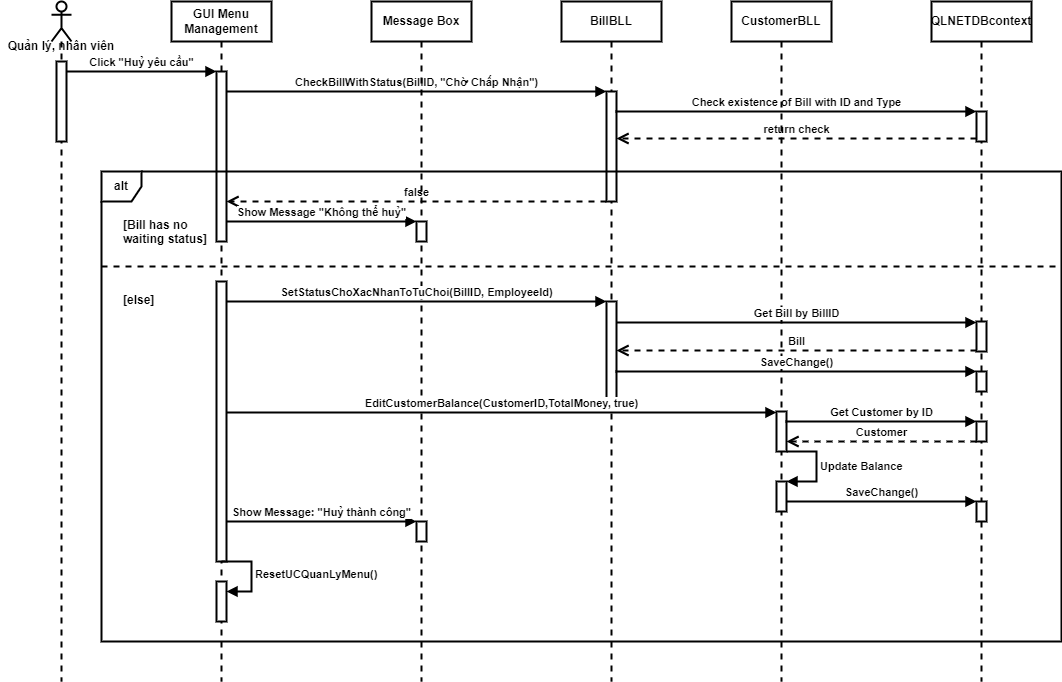

The diagram above was exported from draw.io. Its source (the exported page's mxGraphModel, read from the mxfile embedded in the PNG):
<mxGraphModel dx="976" dy="531" grid="1" gridSize="10" guides="1" tooltips="1" connect="1" arrows="1" fold="1" page="1" pageScale="1" pageWidth="850" pageHeight="1100" math="0" shadow="0">
  <root>
    <mxCell id="0" />
    <mxCell id="1" parent="0" />
    <mxCell id="SsMTj5BSnMj95jqOahTE-1" value="" style="shape=umlLifeline;perimeter=lifelinePerimeter;whiteSpace=wrap;html=1;container=1;dropTarget=0;collapsible=0;recursiveResize=0;outlineConnect=0;portConstraint=eastwest;newEdgeStyle={&quot;edgeStyle&quot;:&quot;elbowEdgeStyle&quot;,&quot;elbow&quot;:&quot;vertical&quot;,&quot;curved&quot;:0,&quot;rounded&quot;:0};participant=umlActor;strokeWidth=2;fontStyle=1" parent="1" vertex="1">
      <mxGeometry x="150" y="120" width="20" height="680" as="geometry" />
    </mxCell>
    <mxCell id="SsMTj5BSnMj95jqOahTE-3" value="" style="html=1;points=[];perimeter=orthogonalPerimeter;outlineConnect=0;targetShapes=umlLifeline;portConstraint=eastwest;newEdgeStyle={&quot;edgeStyle&quot;:&quot;elbowEdgeStyle&quot;,&quot;elbow&quot;:&quot;vertical&quot;,&quot;curved&quot;:0,&quot;rounded&quot;:0};strokeWidth=2;fontStyle=1" parent="SsMTj5BSnMj95jqOahTE-1" vertex="1">
      <mxGeometry x="5" y="60" width="10" height="80" as="geometry" />
    </mxCell>
    <mxCell id="SsMTj5BSnMj95jqOahTE-2" value="GUI Menu Management" style="shape=umlLifeline;perimeter=lifelinePerimeter;whiteSpace=wrap;html=1;container=1;dropTarget=0;collapsible=0;recursiveResize=0;outlineConnect=0;portConstraint=eastwest;newEdgeStyle={&quot;edgeStyle&quot;:&quot;elbowEdgeStyle&quot;,&quot;elbow&quot;:&quot;vertical&quot;,&quot;curved&quot;:0,&quot;rounded&quot;:0};strokeWidth=2;fontStyle=1" parent="1" vertex="1">
      <mxGeometry x="270" y="120" width="100" height="680" as="geometry" />
    </mxCell>
    <mxCell id="SsMTj5BSnMj95jqOahTE-4" value="" style="html=1;points=[];perimeter=orthogonalPerimeter;outlineConnect=0;targetShapes=umlLifeline;portConstraint=eastwest;newEdgeStyle={&quot;edgeStyle&quot;:&quot;elbowEdgeStyle&quot;,&quot;elbow&quot;:&quot;vertical&quot;,&quot;curved&quot;:0,&quot;rounded&quot;:0};strokeWidth=2;fontStyle=1" parent="SsMTj5BSnMj95jqOahTE-2" vertex="1">
      <mxGeometry x="45" y="70" width="10" height="170" as="geometry" />
    </mxCell>
    <mxCell id="SsMTj5BSnMj95jqOahTE-20" value="" style="html=1;points=[];perimeter=orthogonalPerimeter;outlineConnect=0;targetShapes=umlLifeline;portConstraint=eastwest;newEdgeStyle={&quot;edgeStyle&quot;:&quot;elbowEdgeStyle&quot;,&quot;elbow&quot;:&quot;vertical&quot;,&quot;curved&quot;:0,&quot;rounded&quot;:0};strokeWidth=2;fontStyle=1" parent="SsMTj5BSnMj95jqOahTE-2" vertex="1">
      <mxGeometry x="45" y="280" width="10" height="280" as="geometry" />
    </mxCell>
    <mxCell id="SsMTj5BSnMj95jqOahTE-41" value="" style="html=1;points=[];perimeter=orthogonalPerimeter;outlineConnect=0;targetShapes=umlLifeline;portConstraint=eastwest;newEdgeStyle={&quot;edgeStyle&quot;:&quot;elbowEdgeStyle&quot;,&quot;elbow&quot;:&quot;vertical&quot;,&quot;curved&quot;:0,&quot;rounded&quot;:0};strokeWidth=2;fontStyle=1" parent="SsMTj5BSnMj95jqOahTE-2" vertex="1">
      <mxGeometry x="45" y="580" width="10" height="40" as="geometry" />
    </mxCell>
    <mxCell id="SsMTj5BSnMj95jqOahTE-42" value="ResetUCQuanLyMenu()" style="html=1;align=left;spacingLeft=2;endArrow=block;rounded=0;edgeStyle=orthogonalEdgeStyle;curved=0;rounded=0;strokeWidth=2;fontStyle=1" parent="SsMTj5BSnMj95jqOahTE-2" target="SsMTj5BSnMj95jqOahTE-41" edge="1">
      <mxGeometry relative="1" as="geometry">
        <mxPoint x="50" y="560" as="sourcePoint" />
        <Array as="points">
          <mxPoint x="80" y="590" />
        </Array>
      </mxGeometry>
    </mxCell>
    <mxCell id="SsMTj5BSnMj95jqOahTE-5" value="Click &quot;Huỷ yêu cầu&quot;" style="html=1;verticalAlign=bottom;endArrow=block;edgeStyle=elbowEdgeStyle;elbow=vertical;curved=0;rounded=0;strokeWidth=2;fontStyle=1" parent="1" target="SsMTj5BSnMj95jqOahTE-4" edge="1">
      <mxGeometry width="80" relative="1" as="geometry">
        <mxPoint x="165" y="190" as="sourcePoint" />
        <mxPoint x="355" y="190" as="targetPoint" />
      </mxGeometry>
    </mxCell>
    <mxCell id="SsMTj5BSnMj95jqOahTE-6" value="BillBLL" style="shape=umlLifeline;perimeter=lifelinePerimeter;whiteSpace=wrap;html=1;container=1;dropTarget=0;collapsible=0;recursiveResize=0;outlineConnect=0;portConstraint=eastwest;newEdgeStyle={&quot;edgeStyle&quot;:&quot;elbowEdgeStyle&quot;,&quot;elbow&quot;:&quot;vertical&quot;,&quot;curved&quot;:0,&quot;rounded&quot;:0};strokeWidth=2;fontStyle=1" parent="1" vertex="1">
      <mxGeometry x="660" y="120" width="100" height="680" as="geometry" />
    </mxCell>
    <mxCell id="SsMTj5BSnMj95jqOahTE-8" value="" style="html=1;points=[];perimeter=orthogonalPerimeter;outlineConnect=0;targetShapes=umlLifeline;portConstraint=eastwest;newEdgeStyle={&quot;edgeStyle&quot;:&quot;elbowEdgeStyle&quot;,&quot;elbow&quot;:&quot;vertical&quot;,&quot;curved&quot;:0,&quot;rounded&quot;:0};strokeWidth=2;fontStyle=1" parent="SsMTj5BSnMj95jqOahTE-6" vertex="1">
      <mxGeometry x="45" y="90" width="10" height="110" as="geometry" />
    </mxCell>
    <mxCell id="SsMTj5BSnMj95jqOahTE-7" value="CheckBillWithStatus(BillID, &quot;Chờ Chấp Nhận&quot;)" style="html=1;verticalAlign=bottom;endArrow=block;edgeStyle=elbowEdgeStyle;elbow=vertical;curved=0;rounded=0;strokeWidth=2;fontStyle=1" parent="1" target="SsMTj5BSnMj95jqOahTE-8" edge="1">
      <mxGeometry width="80" relative="1" as="geometry">
        <mxPoint x="325" y="210" as="sourcePoint" />
        <mxPoint x="515" y="210" as="targetPoint" />
      </mxGeometry>
    </mxCell>
    <mxCell id="SsMTj5BSnMj95jqOahTE-9" value="QLNETDBcontext" style="shape=umlLifeline;perimeter=lifelinePerimeter;whiteSpace=wrap;html=1;container=1;dropTarget=0;collapsible=0;recursiveResize=0;outlineConnect=0;portConstraint=eastwest;newEdgeStyle={&quot;edgeStyle&quot;:&quot;elbowEdgeStyle&quot;,&quot;elbow&quot;:&quot;vertical&quot;,&quot;curved&quot;:0,&quot;rounded&quot;:0};strokeWidth=2;fontStyle=1" parent="1" vertex="1">
      <mxGeometry x="1030" y="120" width="100" height="680" as="geometry" />
    </mxCell>
    <mxCell id="SsMTj5BSnMj95jqOahTE-10" value="" style="html=1;points=[];perimeter=orthogonalPerimeter;outlineConnect=0;targetShapes=umlLifeline;portConstraint=eastwest;newEdgeStyle={&quot;edgeStyle&quot;:&quot;elbowEdgeStyle&quot;,&quot;elbow&quot;:&quot;vertical&quot;,&quot;curved&quot;:0,&quot;rounded&quot;:0};strokeWidth=2;fontStyle=1" parent="SsMTj5BSnMj95jqOahTE-9" vertex="1">
      <mxGeometry x="45" y="110" width="10" height="30" as="geometry" />
    </mxCell>
    <mxCell id="SsMTj5BSnMj95jqOahTE-24" value="" style="html=1;points=[];perimeter=orthogonalPerimeter;outlineConnect=0;targetShapes=umlLifeline;portConstraint=eastwest;newEdgeStyle={&quot;edgeStyle&quot;:&quot;elbowEdgeStyle&quot;,&quot;elbow&quot;:&quot;vertical&quot;,&quot;curved&quot;:0,&quot;rounded&quot;:0};strokeWidth=2;fontStyle=1" parent="SsMTj5BSnMj95jqOahTE-9" vertex="1">
      <mxGeometry x="45" y="320" width="10" height="30" as="geometry" />
    </mxCell>
    <mxCell id="SsMTj5BSnMj95jqOahTE-28" value="" style="html=1;points=[];perimeter=orthogonalPerimeter;outlineConnect=0;targetShapes=umlLifeline;portConstraint=eastwest;newEdgeStyle={&quot;edgeStyle&quot;:&quot;elbowEdgeStyle&quot;,&quot;elbow&quot;:&quot;vertical&quot;,&quot;curved&quot;:0,&quot;rounded&quot;:0};strokeWidth=2;fontStyle=1" parent="SsMTj5BSnMj95jqOahTE-9" vertex="1">
      <mxGeometry x="45" y="370" width="10" height="20" as="geometry" />
    </mxCell>
    <mxCell id="SsMTj5BSnMj95jqOahTE-32" value="" style="html=1;points=[];perimeter=orthogonalPerimeter;outlineConnect=0;targetShapes=umlLifeline;portConstraint=eastwest;newEdgeStyle={&quot;edgeStyle&quot;:&quot;elbowEdgeStyle&quot;,&quot;elbow&quot;:&quot;vertical&quot;,&quot;curved&quot;:0,&quot;rounded&quot;:0};strokeWidth=2;fontStyle=1" parent="SsMTj5BSnMj95jqOahTE-9" vertex="1">
      <mxGeometry x="45" y="420" width="10" height="20" as="geometry" />
    </mxCell>
    <mxCell id="SsMTj5BSnMj95jqOahTE-37" value="" style="html=1;points=[];perimeter=orthogonalPerimeter;outlineConnect=0;targetShapes=umlLifeline;portConstraint=eastwest;newEdgeStyle={&quot;edgeStyle&quot;:&quot;elbowEdgeStyle&quot;,&quot;elbow&quot;:&quot;vertical&quot;,&quot;curved&quot;:0,&quot;rounded&quot;:0};strokeWidth=2;fontStyle=1" parent="SsMTj5BSnMj95jqOahTE-9" vertex="1">
      <mxGeometry x="45" y="500" width="10" height="20" as="geometry" />
    </mxCell>
    <mxCell id="SsMTj5BSnMj95jqOahTE-11" value="Check existence of Bill with ID and Type" style="html=1;verticalAlign=bottom;endArrow=block;edgeStyle=elbowEdgeStyle;elbow=vertical;curved=0;rounded=0;strokeWidth=2;fontStyle=1" parent="1" target="SsMTj5BSnMj95jqOahTE-10" edge="1">
      <mxGeometry width="80" relative="1" as="geometry">
        <mxPoint x="715" y="229" as="sourcePoint" />
        <mxPoint x="955" y="229" as="targetPoint" />
      </mxGeometry>
    </mxCell>
    <mxCell id="SsMTj5BSnMj95jqOahTE-12" value="return check" style="html=1;verticalAlign=bottom;endArrow=open;dashed=1;endSize=8;edgeStyle=elbowEdgeStyle;elbow=vertical;curved=0;rounded=0;strokeWidth=2;fontStyle=1" parent="1" source="SsMTj5BSnMj95jqOahTE-10" edge="1">
      <mxGeometry relative="1" as="geometry">
        <mxPoint x="955" y="257" as="sourcePoint" />
        <mxPoint x="715" y="257" as="targetPoint" />
      </mxGeometry>
    </mxCell>
    <mxCell id="SsMTj5BSnMj95jqOahTE-13" value="alt" style="shape=umlFrame;whiteSpace=wrap;html=1;pointerEvents=0;recursiveResize=0;container=1;collapsible=0;width=40;height=30;strokeWidth=2;fontStyle=1" parent="1" vertex="1">
      <mxGeometry x="200" y="290" width="960" height="470" as="geometry" />
    </mxCell>
    <mxCell id="SsMTj5BSnMj95jqOahTE-14" value="[Bill has no &lt;br&gt;waiting status]" style="text;html=1;strokeWidth=2;fontStyle=1" parent="SsMTj5BSnMj95jqOahTE-13" vertex="1">
      <mxGeometry width="100" height="20" relative="1" as="geometry">
        <mxPoint x="20" y="40" as="offset" />
      </mxGeometry>
    </mxCell>
    <mxCell id="SsMTj5BSnMj95jqOahTE-15" value="[else]" style="line;strokeWidth=2;dashed=1;labelPosition=center;verticalLabelPosition=bottom;align=left;verticalAlign=top;spacingLeft=20;spacingTop=15;html=1;whiteSpace=wrap;fontStyle=1" parent="SsMTj5BSnMj95jqOahTE-13" vertex="1">
      <mxGeometry y="90" width="960" height="10" as="geometry" />
    </mxCell>
    <mxCell id="SsMTj5BSnMj95jqOahTE-21" value="" style="html=1;points=[];perimeter=orthogonalPerimeter;outlineConnect=0;targetShapes=umlLifeline;portConstraint=eastwest;newEdgeStyle={&quot;edgeStyle&quot;:&quot;elbowEdgeStyle&quot;,&quot;elbow&quot;:&quot;vertical&quot;,&quot;curved&quot;:0,&quot;rounded&quot;:0};strokeWidth=2;fontStyle=1" parent="SsMTj5BSnMj95jqOahTE-13" vertex="1">
      <mxGeometry x="505" y="130" width="10" height="100" as="geometry" />
    </mxCell>
    <mxCell id="SsMTj5BSnMj95jqOahTE-16" value="false" style="html=1;verticalAlign=bottom;endArrow=open;dashed=1;endSize=8;edgeStyle=elbowEdgeStyle;elbow=vertical;curved=0;rounded=0;strokeWidth=2;fontStyle=1" parent="1" source="SsMTj5BSnMj95jqOahTE-8" edge="1">
      <mxGeometry relative="1" as="geometry">
        <mxPoint x="595" y="320" as="sourcePoint" />
        <mxPoint x="325" y="320" as="targetPoint" />
      </mxGeometry>
    </mxCell>
    <mxCell id="SsMTj5BSnMj95jqOahTE-17" value="Message Box" style="shape=umlLifeline;perimeter=lifelinePerimeter;whiteSpace=wrap;html=1;container=1;dropTarget=0;collapsible=0;recursiveResize=0;outlineConnect=0;portConstraint=eastwest;newEdgeStyle={&quot;edgeStyle&quot;:&quot;elbowEdgeStyle&quot;,&quot;elbow&quot;:&quot;vertical&quot;,&quot;curved&quot;:0,&quot;rounded&quot;:0};strokeWidth=2;fontStyle=1" parent="1" vertex="1">
      <mxGeometry x="470" y="120" width="100" height="680" as="geometry" />
    </mxCell>
    <mxCell id="SsMTj5BSnMj95jqOahTE-18" value="" style="html=1;points=[];perimeter=orthogonalPerimeter;outlineConnect=0;targetShapes=umlLifeline;portConstraint=eastwest;newEdgeStyle={&quot;edgeStyle&quot;:&quot;elbowEdgeStyle&quot;,&quot;elbow&quot;:&quot;vertical&quot;,&quot;curved&quot;:0,&quot;rounded&quot;:0};strokeWidth=2;fontStyle=1" parent="SsMTj5BSnMj95jqOahTE-17" vertex="1">
      <mxGeometry x="45" y="220" width="10" height="20" as="geometry" />
    </mxCell>
    <mxCell id="SsMTj5BSnMj95jqOahTE-39" value="" style="html=1;points=[];perimeter=orthogonalPerimeter;outlineConnect=0;targetShapes=umlLifeline;portConstraint=eastwest;newEdgeStyle={&quot;edgeStyle&quot;:&quot;elbowEdgeStyle&quot;,&quot;elbow&quot;:&quot;vertical&quot;,&quot;curved&quot;:0,&quot;rounded&quot;:0};strokeWidth=2;fontStyle=1" parent="SsMTj5BSnMj95jqOahTE-17" vertex="1">
      <mxGeometry x="45" y="520" width="10" height="20" as="geometry" />
    </mxCell>
    <mxCell id="SsMTj5BSnMj95jqOahTE-19" value="Show Message &quot;Không thể huỷ&quot;" style="html=1;verticalAlign=bottom;endArrow=block;edgeStyle=elbowEdgeStyle;elbow=vertical;curved=0;rounded=0;strokeWidth=2;fontStyle=1" parent="1" edge="1">
      <mxGeometry width="80" relative="1" as="geometry">
        <mxPoint x="325" y="340" as="sourcePoint" />
        <mxPoint x="515" y="340" as="targetPoint" />
      </mxGeometry>
    </mxCell>
    <mxCell id="SsMTj5BSnMj95jqOahTE-22" value="SetStatusChoXacNhanToTuChoi(BillID, EmployeeId)" style="html=1;verticalAlign=bottom;endArrow=block;edgeStyle=elbowEdgeStyle;elbow=vertical;curved=0;rounded=0;strokeWidth=2;fontStyle=1" parent="1" target="SsMTj5BSnMj95jqOahTE-21" edge="1">
      <mxGeometry width="80" relative="1" as="geometry">
        <mxPoint x="325" y="420" as="sourcePoint" />
        <mxPoint x="705" y="420" as="targetPoint" />
      </mxGeometry>
    </mxCell>
    <mxCell id="SsMTj5BSnMj95jqOahTE-23" value="CustomerBLL" style="shape=umlLifeline;perimeter=lifelinePerimeter;whiteSpace=wrap;html=1;container=1;dropTarget=0;collapsible=0;recursiveResize=0;outlineConnect=0;portConstraint=eastwest;newEdgeStyle={&quot;edgeStyle&quot;:&quot;elbowEdgeStyle&quot;,&quot;elbow&quot;:&quot;vertical&quot;,&quot;curved&quot;:0,&quot;rounded&quot;:0};strokeWidth=2;fontStyle=1" parent="1" vertex="1">
      <mxGeometry x="830" y="120" width="100" height="680" as="geometry" />
    </mxCell>
    <mxCell id="SsMTj5BSnMj95jqOahTE-30" value="" style="html=1;points=[];perimeter=orthogonalPerimeter;outlineConnect=0;targetShapes=umlLifeline;portConstraint=eastwest;newEdgeStyle={&quot;edgeStyle&quot;:&quot;elbowEdgeStyle&quot;,&quot;elbow&quot;:&quot;vertical&quot;,&quot;curved&quot;:0,&quot;rounded&quot;:0};strokeWidth=2;fontStyle=1" parent="SsMTj5BSnMj95jqOahTE-23" vertex="1">
      <mxGeometry x="45" y="410" width="10" height="40" as="geometry" />
    </mxCell>
    <mxCell id="SsMTj5BSnMj95jqOahTE-35" value="" style="html=1;points=[];perimeter=orthogonalPerimeter;outlineConnect=0;targetShapes=umlLifeline;portConstraint=eastwest;newEdgeStyle={&quot;edgeStyle&quot;:&quot;elbowEdgeStyle&quot;,&quot;elbow&quot;:&quot;vertical&quot;,&quot;curved&quot;:0,&quot;rounded&quot;:0};strokeWidth=2;fontStyle=1" parent="SsMTj5BSnMj95jqOahTE-23" vertex="1">
      <mxGeometry x="45" y="480" width="10" height="30" as="geometry" />
    </mxCell>
    <mxCell id="SsMTj5BSnMj95jqOahTE-36" value="Update Balance" style="html=1;align=left;spacingLeft=2;endArrow=block;rounded=0;edgeStyle=orthogonalEdgeStyle;curved=0;rounded=0;strokeWidth=2;fontStyle=1" parent="SsMTj5BSnMj95jqOahTE-23" target="SsMTj5BSnMj95jqOahTE-35" edge="1">
      <mxGeometry relative="1" as="geometry">
        <mxPoint x="55" y="450" as="sourcePoint" />
        <Array as="points">
          <mxPoint x="85" y="480" />
        </Array>
      </mxGeometry>
    </mxCell>
    <mxCell id="SsMTj5BSnMj95jqOahTE-26" value="Get Bill by BillID" style="html=1;verticalAlign=bottom;endArrow=block;edgeStyle=elbowEdgeStyle;elbow=vertical;curved=0;rounded=0;strokeWidth=2;fontStyle=1" parent="1" target="SsMTj5BSnMj95jqOahTE-24" edge="1">
      <mxGeometry width="80" relative="1" as="geometry">
        <mxPoint x="715" y="441" as="sourcePoint" />
        <mxPoint x="1075" y="441" as="targetPoint" />
      </mxGeometry>
    </mxCell>
    <mxCell id="SsMTj5BSnMj95jqOahTE-27" value="Bill" style="html=1;verticalAlign=bottom;endArrow=open;dashed=1;endSize=8;edgeStyle=elbowEdgeStyle;elbow=vertical;curved=0;rounded=0;strokeWidth=2;fontStyle=1" parent="1" source="SsMTj5BSnMj95jqOahTE-24" edge="1">
      <mxGeometry relative="1" as="geometry">
        <mxPoint x="1075" y="469" as="sourcePoint" />
        <mxPoint x="715" y="469" as="targetPoint" />
      </mxGeometry>
    </mxCell>
    <mxCell id="SsMTj5BSnMj95jqOahTE-29" value="SaveChange()" style="html=1;verticalAlign=bottom;endArrow=block;edgeStyle=elbowEdgeStyle;elbow=vertical;curved=0;rounded=0;strokeWidth=2;fontStyle=1" parent="1" target="SsMTj5BSnMj95jqOahTE-28" edge="1">
      <mxGeometry width="80" relative="1" as="geometry">
        <mxPoint x="715" y="489" as="sourcePoint" />
        <mxPoint x="1075" y="489" as="targetPoint" />
      </mxGeometry>
    </mxCell>
    <mxCell id="SsMTj5BSnMj95jqOahTE-31" value="EditCustomerBalance(CustomerID,TotalMoney, true)" style="html=1;verticalAlign=bottom;endArrow=block;edgeStyle=elbowEdgeStyle;elbow=vertical;curved=0;rounded=0;strokeWidth=2;fontStyle=1" parent="1" target="SsMTj5BSnMj95jqOahTE-30" edge="1">
      <mxGeometry width="80" relative="1" as="geometry">
        <mxPoint x="325" y="531" as="sourcePoint" />
        <mxPoint x="875" y="531" as="targetPoint" />
      </mxGeometry>
    </mxCell>
    <mxCell id="SsMTj5BSnMj95jqOahTE-33" value="Get Customer by ID" style="html=1;verticalAlign=bottom;endArrow=block;edgeStyle=elbowEdgeStyle;elbow=vertical;curved=0;rounded=0;strokeWidth=2;fontStyle=1" parent="1" target="SsMTj5BSnMj95jqOahTE-32" edge="1">
      <mxGeometry width="80" relative="1" as="geometry">
        <mxPoint x="885" y="539" as="sourcePoint" />
        <mxPoint x="1075" y="539" as="targetPoint" />
      </mxGeometry>
    </mxCell>
    <mxCell id="SsMTj5BSnMj95jqOahTE-34" value="Customer" style="html=1;verticalAlign=bottom;endArrow=open;dashed=1;endSize=8;edgeStyle=elbowEdgeStyle;elbow=vertical;curved=0;rounded=0;strokeWidth=2;fontStyle=1" parent="1" source="SsMTj5BSnMj95jqOahTE-32" edge="1">
      <mxGeometry relative="1" as="geometry">
        <mxPoint x="1075" y="560" as="sourcePoint" />
        <mxPoint x="885" y="560" as="targetPoint" />
      </mxGeometry>
    </mxCell>
    <mxCell id="SsMTj5BSnMj95jqOahTE-38" value="SaveChange()" style="html=1;verticalAlign=bottom;endArrow=block;edgeStyle=elbowEdgeStyle;elbow=vertical;curved=0;rounded=0;strokeWidth=2;fontStyle=1" parent="1" source="SsMTj5BSnMj95jqOahTE-35" target="SsMTj5BSnMj95jqOahTE-37" edge="1">
      <mxGeometry width="80" relative="1" as="geometry">
        <mxPoint x="890" y="619" as="sourcePoint" />
        <mxPoint x="1075" y="619" as="targetPoint" />
        <Array as="points">
          <mxPoint x="890" y="620" />
        </Array>
      </mxGeometry>
    </mxCell>
    <mxCell id="SsMTj5BSnMj95jqOahTE-40" value="Show Message: &quot;Huỷ thành công&quot;" style="html=1;verticalAlign=bottom;endArrow=block;edgeStyle=elbowEdgeStyle;elbow=vertical;curved=0;rounded=0;strokeWidth=2;fontStyle=1" parent="1" target="SsMTj5BSnMj95jqOahTE-39" edge="1">
      <mxGeometry width="80" relative="1" as="geometry">
        <mxPoint x="325" y="640" as="sourcePoint" />
        <mxPoint x="515" y="640" as="targetPoint" />
      </mxGeometry>
    </mxCell>
    <mxCell id="wufBtpGDYhmqSi3X6Bxz-1" value="Quản lý, nhân viên" style="text;html=1;strokeColor=none;fillColor=none;align=center;verticalAlign=middle;whiteSpace=wrap;rounded=0;strokeWidth=2;fontStyle=1" vertex="1" parent="1">
      <mxGeometry x="100" y="150" width="120" height="30" as="geometry" />
    </mxCell>
  </root>
</mxGraphModel>